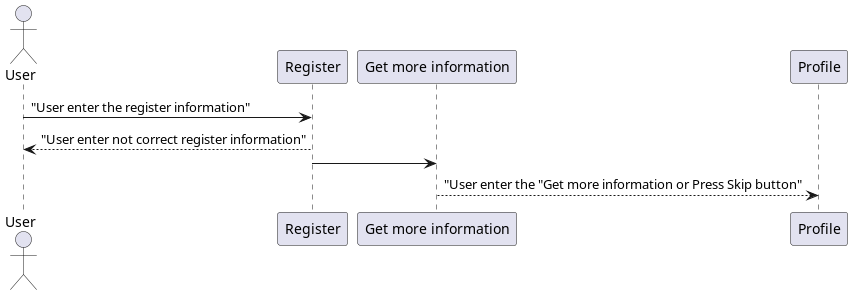

The diagram above was rendered by PlantUML. Its source (embedded in the PNG):
@startuml
'https://plantuml.com/sequence-diagram

actor User as "User"

User -> Register : "User enter the register information"
Register --> User : "User enter not correct register information"

Register -> "Get more information"

"Get more information" --> Profile : "User enter the "Get more information or Press Skip button"

@enduml